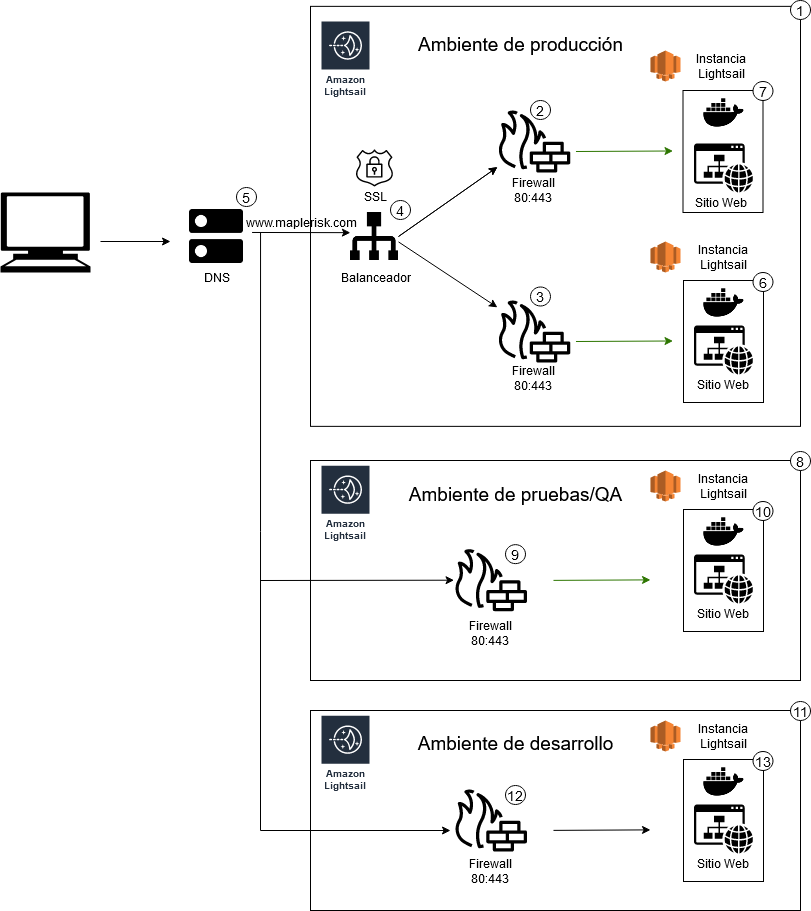

The diagram above was exported from draw.io. Its source (the exported page's mxGraphModel, read from the mxfile embedded in the PNG):
<mxGraphModel dx="1422" dy="791" grid="1" gridSize="10" guides="1" tooltips="1" connect="1" arrows="1" fold="1" page="1" pageScale="1" pageWidth="850" pageHeight="1100" math="0" shadow="0">
  <root>
    <mxCell id="0" />
    <mxCell id="1" parent="0" />
    <mxCell id="xuZdsRiuoePt5kjX_atg-63" value="" style="rounded=0;whiteSpace=wrap;html=1;fillColor=none;" parent="1" vertex="1">
      <mxGeometry x="330" y="490" width="490" height="220" as="geometry" />
    </mxCell>
    <mxCell id="xuZdsRiuoePt5kjX_atg-29" value="" style="rounded=0;whiteSpace=wrap;html=1;fillColor=none;" parent="1" vertex="1">
      <mxGeometry x="330" y="35.86" width="490" height="420" as="geometry" />
    </mxCell>
    <mxCell id="xuZdsRiuoePt5kjX_atg-28" value="" style="rounded=0;whiteSpace=wrap;html=1;fillColor=none;" parent="1" vertex="1">
      <mxGeometry x="703" y="310" width="80" height="122" as="geometry" />
    </mxCell>
    <mxCell id="xuZdsRiuoePt5kjX_atg-22" value="" style="rounded=0;whiteSpace=wrap;html=1;fillColor=none;" parent="1" vertex="1">
      <mxGeometry x="702.5" y="120" width="80" height="122" as="geometry" />
    </mxCell>
    <mxCell id="xuZdsRiuoePt5kjX_atg-1" value="" style="shape=mxgraph.signs.tech.computer;html=1;pointerEvents=1;fillColor=#000000;strokeColor=none;verticalLabelPosition=bottom;verticalAlign=top;align=center;" parent="1" vertex="1">
      <mxGeometry x="20" y="222" width="90" height="80" as="geometry" />
    </mxCell>
    <mxCell id="xuZdsRiuoePt5kjX_atg-4" value="" style="shape=image;html=1;verticalAlign=top;verticalLabelPosition=bottom;labelBackgroundColor=#ffffff;imageAspect=0;aspect=fixed;image=https://cdn0.iconfinder.com/data/icons/google-material-design-3-0/48/ic_dns_48px-128.png;fillColor=none;" parent="1" vertex="1">
      <mxGeometry x="200" y="230" width="72" height="72" as="geometry" />
    </mxCell>
    <mxCell id="xuZdsRiuoePt5kjX_atg-6" value="Amazon Lightsail" style="outlineConnect=0;fontColor=#232F3E;gradientColor=none;strokeColor=#ffffff;fillColor=#232F3E;dashed=0;verticalLabelPosition=middle;verticalAlign=bottom;align=center;html=1;whiteSpace=wrap;fontSize=10;fontStyle=1;spacing=3;shape=mxgraph.aws4.productIcon;prIcon=mxgraph.aws4.lightsail;" parent="1" vertex="1">
      <mxGeometry x="340" y="50" width="50" height="80" as="geometry" />
    </mxCell>
    <mxCell id="xuZdsRiuoePt5kjX_atg-7" value="" style="shape=image;html=1;verticalAlign=top;verticalLabelPosition=bottom;labelBackgroundColor=#ffffff;imageAspect=0;aspect=fixed;image=https://cdn0.iconfinder.com/data/icons/zondicons/20/load-balancer-128.png;fillColor=none;" parent="1" vertex="1">
      <mxGeometry x="370" y="242" width="48" height="48" as="geometry" />
    </mxCell>
    <mxCell id="xuZdsRiuoePt5kjX_atg-9" value="" style="outlineConnect=0;fontColor=#232F3E;gradientColor=none;strokeColor=none;dashed=0;verticalLabelPosition=bottom;verticalAlign=top;align=center;html=1;fontSize=12;fontStyle=0;aspect=fixed;pointerEvents=1;shape=mxgraph.aws4.generic_firewall;fillColor=#000000;" parent="1" vertex="1">
      <mxGeometry x="516.73" y="140" width="73.27" height="62" as="geometry" />
    </mxCell>
    <mxCell id="xuZdsRiuoePt5kjX_atg-11" value="" style="shape=image;html=1;verticalAlign=top;verticalLabelPosition=bottom;labelBackgroundColor=#ffffff;imageAspect=0;aspect=fixed;image=https://cdn4.iconfinder.com/data/icons/logos-and-brands-1/512/97_Docker_logo_logos-128.png;fillColor=#000000;" parent="1" vertex="1">
      <mxGeometry x="720.5" y="120" width="45" height="45" as="geometry" />
    </mxCell>
    <mxCell id="xuZdsRiuoePt5kjX_atg-13" value="" style="pointerEvents=1;shadow=0;dashed=0;html=1;strokeColor=none;labelPosition=center;verticalLabelPosition=bottom;verticalAlign=top;outlineConnect=0;align=center;shape=mxgraph.office.concepts.website;fillColor=#000000;" parent="1" vertex="1">
      <mxGeometry x="713.5" y="173" width="59" height="49" as="geometry" />
    </mxCell>
    <mxCell id="xuZdsRiuoePt5kjX_atg-14" value="" style="outlineConnect=0;fontColor=#232F3E;gradientColor=none;strokeColor=none;dashed=0;verticalLabelPosition=bottom;verticalAlign=top;align=center;html=1;fontSize=12;fontStyle=0;aspect=fixed;pointerEvents=1;shape=mxgraph.aws4.ssl_padlock;fillColor=#000000;" parent="1" vertex="1">
      <mxGeometry x="375" y="178.98999999999998" width="38" height="37.02" as="geometry" />
    </mxCell>
    <mxCell id="xuZdsRiuoePt5kjX_atg-17" value="" style="outlineConnect=0;fontColor=#232F3E;gradientColor=none;strokeColor=none;dashed=0;verticalLabelPosition=bottom;verticalAlign=top;align=center;html=1;fontSize=12;fontStyle=0;aspect=fixed;pointerEvents=1;shape=mxgraph.aws4.generic_firewall;fillColor=#000000;" parent="1" vertex="1">
      <mxGeometry x="516.73" y="330" width="73.27" height="62" as="geometry" />
    </mxCell>
    <mxCell id="xuZdsRiuoePt5kjX_atg-18" value="" style="outlineConnect=0;dashed=0;verticalLabelPosition=bottom;verticalAlign=top;align=center;html=1;shape=mxgraph.aws3.lightsail;fillColor=#F58534;gradientColor=none;" parent="1" vertex="1">
      <mxGeometry x="670" y="80" width="30" height="31" as="geometry" />
    </mxCell>
    <mxCell id="xuZdsRiuoePt5kjX_atg-25" value="" style="outlineConnect=0;dashed=0;verticalLabelPosition=bottom;verticalAlign=top;align=center;html=1;shape=mxgraph.aws3.lightsail;fillColor=#F58534;gradientColor=none;" parent="1" vertex="1">
      <mxGeometry x="670" y="271" width="30" height="31" as="geometry" />
    </mxCell>
    <mxCell id="xuZdsRiuoePt5kjX_atg-26" value="" style="shape=image;html=1;verticalAlign=top;verticalLabelPosition=bottom;labelBackgroundColor=#ffffff;imageAspect=0;aspect=fixed;image=https://cdn4.iconfinder.com/data/icons/logos-and-brands-1/512/97_Docker_logo_logos-128.png;fillColor=#000000;" parent="1" vertex="1">
      <mxGeometry x="720.5" y="310" width="45" height="45" as="geometry" />
    </mxCell>
    <mxCell id="xuZdsRiuoePt5kjX_atg-27" value="" style="pointerEvents=1;shadow=0;dashed=0;html=1;strokeColor=none;labelPosition=center;verticalLabelPosition=bottom;verticalAlign=top;outlineConnect=0;align=center;shape=mxgraph.office.concepts.website;fillColor=#000000;" parent="1" vertex="1">
      <mxGeometry x="713.5" y="355" width="59" height="49" as="geometry" />
    </mxCell>
    <mxCell id="xuZdsRiuoePt5kjX_atg-30" value="" style="endArrow=classic;html=1;" parent="1" edge="1">
      <mxGeometry width="50" height="50" relative="1" as="geometry">
        <mxPoint x="120" y="271" as="sourcePoint" />
        <mxPoint x="190" y="271" as="targetPoint" />
      </mxGeometry>
    </mxCell>
    <mxCell id="xuZdsRiuoePt5kjX_atg-32" value="" style="endArrow=classic;html=1;exitX=1;exitY=0.5;exitDx=0;exitDy=0;" parent="1" source="xuZdsRiuoePt5kjX_atg-7" target="xuZdsRiuoePt5kjX_atg-9" edge="1">
      <mxGeometry width="50" height="50" relative="1" as="geometry">
        <mxPoint x="425" y="241" as="sourcePoint" />
        <mxPoint x="522" y="241" as="targetPoint" />
      </mxGeometry>
    </mxCell>
    <mxCell id="xuZdsRiuoePt5kjX_atg-33" value="" style="endArrow=classic;html=1;exitX=1;exitY=0.5;exitDx=0;exitDy=0;" parent="1" target="xuZdsRiuoePt5kjX_atg-17" edge="1">
      <mxGeometry width="50" height="50" relative="1" as="geometry">
        <mxPoint x="418" y="271.42" as="sourcePoint" />
        <mxPoint x="516.9154322766572" y="202.0005336218193" as="targetPoint" />
      </mxGeometry>
    </mxCell>
    <mxCell id="xuZdsRiuoePt5kjX_atg-34" value="" style="endArrow=classic;html=1;exitX=1;exitY=0.5;exitDx=0;exitDy=0;" parent="1" edge="1">
      <mxGeometry width="50" height="50" relative="1" as="geometry">
        <mxPoint x="418" y="266" as="sourcePoint" />
        <mxPoint x="516.9154322766572" y="196.5805336218193" as="targetPoint" />
      </mxGeometry>
    </mxCell>
    <mxCell id="xuZdsRiuoePt5kjX_atg-35" value="" style="endArrow=classic;html=1;exitX=1;exitY=0.5;exitDx=0;exitDy=0;fillColor=#60a917;strokeColor=#2D7600;" parent="1" edge="1">
      <mxGeometry width="50" height="50" relative="1" as="geometry">
        <mxPoint x="595.47" y="181" as="sourcePoint" />
        <mxPoint x="692.5" y="180.5" as="targetPoint" />
      </mxGeometry>
    </mxCell>
    <mxCell id="xuZdsRiuoePt5kjX_atg-37" value="" style="endArrow=classic;html=1;exitX=1;exitY=0.5;exitDx=0;exitDy=0;fillColor=#60a917;strokeColor=#2D7600;" parent="1" edge="1">
      <mxGeometry width="50" height="50" relative="1" as="geometry">
        <mxPoint x="595.47" y="371" as="sourcePoint" />
        <mxPoint x="692.5" y="370.5" as="targetPoint" />
      </mxGeometry>
    </mxCell>
    <mxCell id="xuZdsRiuoePt5kjX_atg-38" value="Instancia Lightsail" style="text;html=1;strokeColor=none;fillColor=none;align=center;verticalAlign=middle;whiteSpace=wrap;rounded=0;" parent="1" vertex="1">
      <mxGeometry x="720.5" y="85.5" width="40" height="20" as="geometry" />
    </mxCell>
    <mxCell id="xuZdsRiuoePt5kjX_atg-39" value="Instancia Lightsail" style="text;html=1;strokeColor=none;fillColor=none;align=center;verticalAlign=middle;whiteSpace=wrap;rounded=0;" parent="1" vertex="1">
      <mxGeometry x="722.5" y="276.5" width="40" height="20" as="geometry" />
    </mxCell>
    <mxCell id="xuZdsRiuoePt5kjX_atg-40" value="&lt;div&gt;Firewall&lt;/div&gt;&lt;div&gt;80:443&lt;br&gt;&lt;/div&gt;" style="text;html=1;strokeColor=none;fillColor=none;align=center;verticalAlign=middle;whiteSpace=wrap;rounded=0;" parent="1" vertex="1">
      <mxGeometry x="533.37" y="210" width="40" height="20" as="geometry" />
    </mxCell>
    <mxCell id="xuZdsRiuoePt5kjX_atg-41" value="&lt;div&gt;Firewall&lt;/div&gt;&lt;div&gt;80:443&lt;br&gt;&lt;/div&gt;" style="text;html=1;strokeColor=none;fillColor=none;align=center;verticalAlign=middle;whiteSpace=wrap;rounded=0;" parent="1" vertex="1">
      <mxGeometry x="533.37" y="397.5" width="40" height="20" as="geometry" />
    </mxCell>
    <mxCell id="xuZdsRiuoePt5kjX_atg-42" value="Sitio Web" style="text;html=1;strokeColor=none;fillColor=none;align=center;verticalAlign=middle;whiteSpace=wrap;rounded=0;" parent="1" vertex="1">
      <mxGeometry x="710.5" y="222" width="60" height="20" as="geometry" />
    </mxCell>
    <mxCell id="xuZdsRiuoePt5kjX_atg-44" value="Sitio Web" style="text;html=1;strokeColor=none;fillColor=none;align=center;verticalAlign=middle;whiteSpace=wrap;rounded=0;" parent="1" vertex="1">
      <mxGeometry x="712.5" y="404" width="60" height="20" as="geometry" />
    </mxCell>
    <mxCell id="xuZdsRiuoePt5kjX_atg-45" value="SSL" style="text;html=1;align=center;verticalAlign=middle;resizable=0;points=[];autosize=1;" parent="1" vertex="1">
      <mxGeometry x="375" y="216.01" width="40" height="20" as="geometry" />
    </mxCell>
    <mxCell id="xuZdsRiuoePt5kjX_atg-46" value="Balanceador" style="text;html=1;align=center;verticalAlign=middle;resizable=0;points=[];autosize=1;" parent="1" vertex="1">
      <mxGeometry x="350" y="296.5" width="90" height="20" as="geometry" />
    </mxCell>
    <mxCell id="xuZdsRiuoePt5kjX_atg-47" value="DNS" style="text;html=1;align=center;verticalAlign=middle;resizable=0;points=[];autosize=1;" parent="1" vertex="1">
      <mxGeometry x="216" y="296.5" width="40" height="20" as="geometry" />
    </mxCell>
    <mxCell id="xuZdsRiuoePt5kjX_atg-50" value="&lt;div style=&quot;font-size: 19px&quot;&gt;&lt;font style=&quot;font-size: 19px&quot;&gt;Ambiente de producción&lt;/font&gt;&lt;/div&gt;&lt;div style=&quot;font-size: 19px&quot;&gt;&lt;font style=&quot;font-size: 19px&quot;&gt;&lt;br&gt;&lt;/font&gt;&lt;/div&gt;" style="text;html=1;align=center;verticalAlign=middle;resizable=0;points=[];autosize=1;" parent="1" vertex="1">
      <mxGeometry x="430" y="70" width="220" height="30" as="geometry" />
    </mxCell>
    <mxCell id="xuZdsRiuoePt5kjX_atg-51" value="www.maplerisk.com" style="text;html=1;align=center;verticalAlign=middle;resizable=0;points=[];autosize=1;" parent="1" vertex="1">
      <mxGeometry x="256" y="242" width="130" height="20" as="geometry" />
    </mxCell>
    <mxCell id="xuZdsRiuoePt5kjX_atg-53" value="" style="rounded=0;whiteSpace=wrap;html=1;fillColor=none;" parent="1" vertex="1">
      <mxGeometry x="703" y="539" width="80" height="122" as="geometry" />
    </mxCell>
    <mxCell id="xuZdsRiuoePt5kjX_atg-54" value="Amazon Lightsail" style="outlineConnect=0;fontColor=#232F3E;gradientColor=none;strokeColor=#ffffff;fillColor=#232F3E;dashed=0;verticalLabelPosition=middle;verticalAlign=bottom;align=center;html=1;whiteSpace=wrap;fontSize=10;fontStyle=1;spacing=3;shape=mxgraph.aws4.productIcon;prIcon=mxgraph.aws4.lightsail;" parent="1" vertex="1">
      <mxGeometry x="340" y="494.14" width="50" height="80" as="geometry" />
    </mxCell>
    <mxCell id="xuZdsRiuoePt5kjX_atg-55" value="" style="outlineConnect=0;fontColor=#232F3E;gradientColor=none;strokeColor=none;dashed=0;verticalLabelPosition=bottom;verticalAlign=top;align=center;html=1;fontSize=12;fontStyle=0;aspect=fixed;pointerEvents=1;shape=mxgraph.aws4.generic_firewall;fillColor=#000000;" parent="1" vertex="1">
      <mxGeometry x="473.36" y="578.64" width="73.27" height="62" as="geometry" />
    </mxCell>
    <mxCell id="xuZdsRiuoePt5kjX_atg-56" value="" style="outlineConnect=0;dashed=0;verticalLabelPosition=bottom;verticalAlign=top;align=center;html=1;shape=mxgraph.aws3.lightsail;fillColor=#F58534;gradientColor=none;" parent="1" vertex="1">
      <mxGeometry x="670" y="500" width="30" height="31" as="geometry" />
    </mxCell>
    <mxCell id="xuZdsRiuoePt5kjX_atg-57" value="" style="shape=image;html=1;verticalAlign=top;verticalLabelPosition=bottom;labelBackgroundColor=#ffffff;imageAspect=0;aspect=fixed;image=https://cdn4.iconfinder.com/data/icons/logos-and-brands-1/512/97_Docker_logo_logos-128.png;fillColor=#000000;" parent="1" vertex="1">
      <mxGeometry x="720.5" y="539" width="45" height="45" as="geometry" />
    </mxCell>
    <mxCell id="xuZdsRiuoePt5kjX_atg-58" value="" style="pointerEvents=1;shadow=0;dashed=0;html=1;strokeColor=none;labelPosition=center;verticalLabelPosition=bottom;verticalAlign=top;outlineConnect=0;align=center;shape=mxgraph.office.concepts.website;fillColor=#000000;" parent="1" vertex="1">
      <mxGeometry x="713.5" y="584" width="59" height="49" as="geometry" />
    </mxCell>
    <mxCell id="xuZdsRiuoePt5kjX_atg-59" value="" style="endArrow=classic;html=1;exitX=1;exitY=0.5;exitDx=0;exitDy=0;fillColor=#60a917;strokeColor=#2D7600;" parent="1" edge="1">
      <mxGeometry width="50" height="50" relative="1" as="geometry">
        <mxPoint x="572.97" y="609.89" as="sourcePoint" />
        <mxPoint x="670" y="609.39" as="targetPoint" />
      </mxGeometry>
    </mxCell>
    <mxCell id="xuZdsRiuoePt5kjX_atg-60" value="Instancia Lightsail" style="text;html=1;strokeColor=none;fillColor=none;align=center;verticalAlign=middle;whiteSpace=wrap;rounded=0;" parent="1" vertex="1">
      <mxGeometry x="722.5" y="505.5" width="40" height="20" as="geometry" />
    </mxCell>
    <mxCell id="xuZdsRiuoePt5kjX_atg-61" value="&lt;div&gt;Firewall&lt;/div&gt;&lt;div&gt;80:443&lt;br&gt;&lt;/div&gt;" style="text;html=1;strokeColor=none;fillColor=none;align=center;verticalAlign=middle;whiteSpace=wrap;rounded=0;" parent="1" vertex="1">
      <mxGeometry x="490" y="653" width="40" height="20" as="geometry" />
    </mxCell>
    <mxCell id="xuZdsRiuoePt5kjX_atg-62" value="Sitio Web" style="text;html=1;strokeColor=none;fillColor=none;align=center;verticalAlign=middle;whiteSpace=wrap;rounded=0;" parent="1" vertex="1">
      <mxGeometry x="712.5" y="633" width="60" height="20" as="geometry" />
    </mxCell>
    <mxCell id="xuZdsRiuoePt5kjX_atg-66" value="" style="endArrow=none;html=1;entryX=0.185;entryY=1.019;entryDx=0;entryDy=0;entryPerimeter=0;" parent="1" target="xuZdsRiuoePt5kjX_atg-51" edge="1">
      <mxGeometry width="50" height="50" relative="1" as="geometry">
        <mxPoint x="280" y="860" as="sourcePoint" />
        <mxPoint x="280" y="270" as="targetPoint" />
      </mxGeometry>
    </mxCell>
    <mxCell id="xuZdsRiuoePt5kjX_atg-67" value="" style="endArrow=classic;html=1;exitX=0.994;exitY=0.444;exitDx=0;exitDy=0;entryX=0.876;entryY=1.008;entryDx=0;entryDy=0;exitPerimeter=0;entryPerimeter=0;" parent="1" source="xuZdsRiuoePt5kjX_atg-4" target="xuZdsRiuoePt5kjX_atg-51" edge="1">
      <mxGeometry width="50" height="50" relative="1" as="geometry">
        <mxPoint x="260" y="310" as="sourcePoint" />
        <mxPoint x="370" y="279" as="targetPoint" />
        <Array as="points" />
      </mxGeometry>
    </mxCell>
    <mxCell id="xuZdsRiuoePt5kjX_atg-71" value="" style="endArrow=classic;html=1;" parent="1" target="xuZdsRiuoePt5kjX_atg-55" edge="1">
      <mxGeometry width="50" height="50" relative="1" as="geometry">
        <mxPoint x="280" y="610" as="sourcePoint" />
        <mxPoint x="390" y="670" as="targetPoint" />
      </mxGeometry>
    </mxCell>
    <mxCell id="xuZdsRiuoePt5kjX_atg-72" value="&lt;div style=&quot;font-size: 19px&quot;&gt;&lt;font style=&quot;font-size: 19px&quot;&gt;Ambiente de pruebas/QA&lt;/font&gt;&lt;/div&gt;&lt;div style=&quot;font-size: 19px&quot;&gt;&lt;font style=&quot;font-size: 19px&quot;&gt;&lt;br&gt;&lt;/font&gt;&lt;/div&gt;" style="text;html=1;align=center;verticalAlign=middle;resizable=0;points=[];autosize=1;" parent="1" vertex="1">
      <mxGeometry x="420" y="520" width="230" height="30" as="geometry" />
    </mxCell>
    <mxCell id="xuZdsRiuoePt5kjX_atg-73" value="" style="rounded=0;whiteSpace=wrap;html=1;fillColor=none;" parent="1" vertex="1">
      <mxGeometry x="330" y="740" width="490" height="200" as="geometry" />
    </mxCell>
    <mxCell id="xuZdsRiuoePt5kjX_atg-74" value="" style="rounded=0;whiteSpace=wrap;html=1;fillColor=none;" parent="1" vertex="1">
      <mxGeometry x="703" y="789" width="80" height="122" as="geometry" />
    </mxCell>
    <mxCell id="xuZdsRiuoePt5kjX_atg-75" value="Amazon Lightsail" style="outlineConnect=0;fontColor=#232F3E;gradientColor=none;strokeColor=#ffffff;fillColor=#232F3E;dashed=0;verticalLabelPosition=middle;verticalAlign=bottom;align=center;html=1;whiteSpace=wrap;fontSize=10;fontStyle=1;spacing=3;shape=mxgraph.aws4.productIcon;prIcon=mxgraph.aws4.lightsail;" parent="1" vertex="1">
      <mxGeometry x="340" y="744.14" width="50" height="80" as="geometry" />
    </mxCell>
    <mxCell id="xuZdsRiuoePt5kjX_atg-76" value="" style="outlineConnect=0;fontColor=#232F3E;gradientColor=none;strokeColor=none;dashed=0;verticalLabelPosition=bottom;verticalAlign=top;align=center;html=1;fontSize=12;fontStyle=0;aspect=fixed;pointerEvents=1;shape=mxgraph.aws4.generic_firewall;fillColor=#000000;" parent="1" vertex="1">
      <mxGeometry x="473.36" y="819" width="73.27" height="62" as="geometry" />
    </mxCell>
    <mxCell id="xuZdsRiuoePt5kjX_atg-77" value="" style="outlineConnect=0;dashed=0;verticalLabelPosition=bottom;verticalAlign=top;align=center;html=1;shape=mxgraph.aws3.lightsail;fillColor=#F58534;gradientColor=none;" parent="1" vertex="1">
      <mxGeometry x="670" y="750" width="30" height="31" as="geometry" />
    </mxCell>
    <mxCell id="xuZdsRiuoePt5kjX_atg-78" value="" style="shape=image;html=1;verticalAlign=top;verticalLabelPosition=bottom;labelBackgroundColor=#ffffff;imageAspect=0;aspect=fixed;image=https://cdn4.iconfinder.com/data/icons/logos-and-brands-1/512/97_Docker_logo_logos-128.png;fillColor=#000000;" parent="1" vertex="1">
      <mxGeometry x="720.5" y="789" width="45" height="45" as="geometry" />
    </mxCell>
    <mxCell id="xuZdsRiuoePt5kjX_atg-79" value="" style="pointerEvents=1;shadow=0;dashed=0;html=1;strokeColor=none;labelPosition=center;verticalLabelPosition=bottom;verticalAlign=top;outlineConnect=0;align=center;shape=mxgraph.office.concepts.website;fillColor=#000000;" parent="1" vertex="1">
      <mxGeometry x="713.5" y="834" width="59" height="49" as="geometry" />
    </mxCell>
    <mxCell id="xuZdsRiuoePt5kjX_atg-80" value="" style="endArrow=classic;html=1;exitX=1;exitY=0.5;exitDx=0;exitDy=0;fillColor=#60a917;" parent="1" edge="1">
      <mxGeometry width="50" height="50" relative="1" as="geometry">
        <mxPoint x="572.9700000000003" y="859.8900000000001" as="sourcePoint" />
        <mxPoint x="670" y="859.3899999999999" as="targetPoint" />
      </mxGeometry>
    </mxCell>
    <mxCell id="xuZdsRiuoePt5kjX_atg-81" value="Instancia Lightsail" style="text;html=1;strokeColor=none;fillColor=none;align=center;verticalAlign=middle;whiteSpace=wrap;rounded=0;" parent="1" vertex="1">
      <mxGeometry x="722.5" y="755.5" width="40" height="20" as="geometry" />
    </mxCell>
    <mxCell id="xuZdsRiuoePt5kjX_atg-82" value="&lt;div&gt;Firewall&lt;/div&gt;&lt;div&gt;80:443&lt;br&gt;&lt;/div&gt;" style="text;html=1;strokeColor=none;fillColor=none;align=center;verticalAlign=middle;whiteSpace=wrap;rounded=0;" parent="1" vertex="1">
      <mxGeometry x="490" y="891" width="40" height="20" as="geometry" />
    </mxCell>
    <mxCell id="xuZdsRiuoePt5kjX_atg-83" value="Sitio Web" style="text;html=1;strokeColor=none;fillColor=none;align=center;verticalAlign=middle;whiteSpace=wrap;rounded=0;" parent="1" vertex="1">
      <mxGeometry x="712.5" y="883" width="60" height="20" as="geometry" />
    </mxCell>
    <mxCell id="xuZdsRiuoePt5kjX_atg-87" value="&lt;div style=&quot;font-size: 19px&quot;&gt;&lt;font style=&quot;font-size: 19px&quot;&gt;Ambiente de desarrollo&lt;/font&gt;&lt;/div&gt;&lt;div style=&quot;font-size: 19px&quot;&gt;&lt;font style=&quot;font-size: 19px&quot;&gt;&lt;br&gt;&lt;/font&gt;&lt;/div&gt;" style="text;html=1;align=center;verticalAlign=middle;resizable=0;points=[];autosize=1;" parent="1" vertex="1">
      <mxGeometry x="430" y="769.14" width="210" height="30" as="geometry" />
    </mxCell>
    <mxCell id="xuZdsRiuoePt5kjX_atg-90" value="&lt;div style=&quot;font-size: 14px;&quot;&gt;2&lt;/div&gt;" style="ellipse;whiteSpace=wrap;html=1;fontSize=14;" parent="1" vertex="1">
      <mxGeometry x="550" y="130" width="20" height="19" as="geometry" />
    </mxCell>
    <mxCell id="xuZdsRiuoePt5kjX_atg-97" value="1" style="ellipse;whiteSpace=wrap;html=1;fontSize=14;" parent="1" vertex="1">
      <mxGeometry x="810" y="30" width="20" height="19" as="geometry" />
    </mxCell>
    <mxCell id="xuZdsRiuoePt5kjX_atg-98" value="3" style="ellipse;whiteSpace=wrap;html=1;fontSize=14;" parent="1" vertex="1">
      <mxGeometry x="550" y="316.5" width="20" height="19" as="geometry" />
    </mxCell>
    <mxCell id="xuZdsRiuoePt5kjX_atg-99" value="4" style="ellipse;whiteSpace=wrap;html=1;fontSize=14;" parent="1" vertex="1">
      <mxGeometry x="410" y="230" width="20" height="19" as="geometry" />
    </mxCell>
    <mxCell id="xuZdsRiuoePt5kjX_atg-100" value="5" style="ellipse;whiteSpace=wrap;html=1;fontSize=14;" parent="1" vertex="1">
      <mxGeometry x="256" y="217.01" width="20" height="19" as="geometry" />
    </mxCell>
    <mxCell id="xuZdsRiuoePt5kjX_atg-101" value="6" style="ellipse;whiteSpace=wrap;html=1;fontSize=14;" parent="1" vertex="1">
      <mxGeometry x="772.5" y="302" width="20" height="19" as="geometry" />
    </mxCell>
    <mxCell id="xuZdsRiuoePt5kjX_atg-102" value="7" style="ellipse;whiteSpace=wrap;html=1;fontSize=14;" parent="1" vertex="1">
      <mxGeometry x="772.5" y="111" width="20" height="19" as="geometry" />
    </mxCell>
    <mxCell id="xuZdsRiuoePt5kjX_atg-103" value="8" style="ellipse;whiteSpace=wrap;html=1;fontSize=14;" parent="1" vertex="1">
      <mxGeometry x="810" y="481" width="20" height="19" as="geometry" />
    </mxCell>
    <mxCell id="xuZdsRiuoePt5kjX_atg-104" value="11" style="ellipse;whiteSpace=wrap;html=1;fontSize=14;" parent="1" vertex="1">
      <mxGeometry x="810" y="731" width="20" height="19" as="geometry" />
    </mxCell>
    <mxCell id="xuZdsRiuoePt5kjX_atg-105" value="9" style="ellipse;whiteSpace=wrap;html=1;fontSize=14;" parent="1" vertex="1">
      <mxGeometry x="525" y="574.14" width="20" height="19" as="geometry" />
    </mxCell>
    <mxCell id="xuZdsRiuoePt5kjX_atg-106" value="10" style="ellipse;whiteSpace=wrap;html=1;fontSize=14;" parent="1" vertex="1">
      <mxGeometry x="772.5" y="531" width="20" height="19" as="geometry" />
    </mxCell>
    <mxCell id="xuZdsRiuoePt5kjX_atg-107" value="12" style="ellipse;whiteSpace=wrap;html=1;fontSize=14;" parent="1" vertex="1">
      <mxGeometry x="525" y="815" width="20" height="19" as="geometry" />
    </mxCell>
    <mxCell id="xuZdsRiuoePt5kjX_atg-108" value="13" style="ellipse;whiteSpace=wrap;html=1;fontSize=14;" parent="1" vertex="1">
      <mxGeometry x="772.5" y="781" width="20" height="19" as="geometry" />
    </mxCell>
    <mxCell id="vdyDhh25E98uzVzFFOvz-1" value="" style="endArrow=classic;html=1;" parent="1" edge="1">
      <mxGeometry width="50" height="50" relative="1" as="geometry">
        <mxPoint x="280" y="860" as="sourcePoint" />
        <mxPoint x="470" y="860" as="targetPoint" />
      </mxGeometry>
    </mxCell>
  </root>
</mxGraphModel>